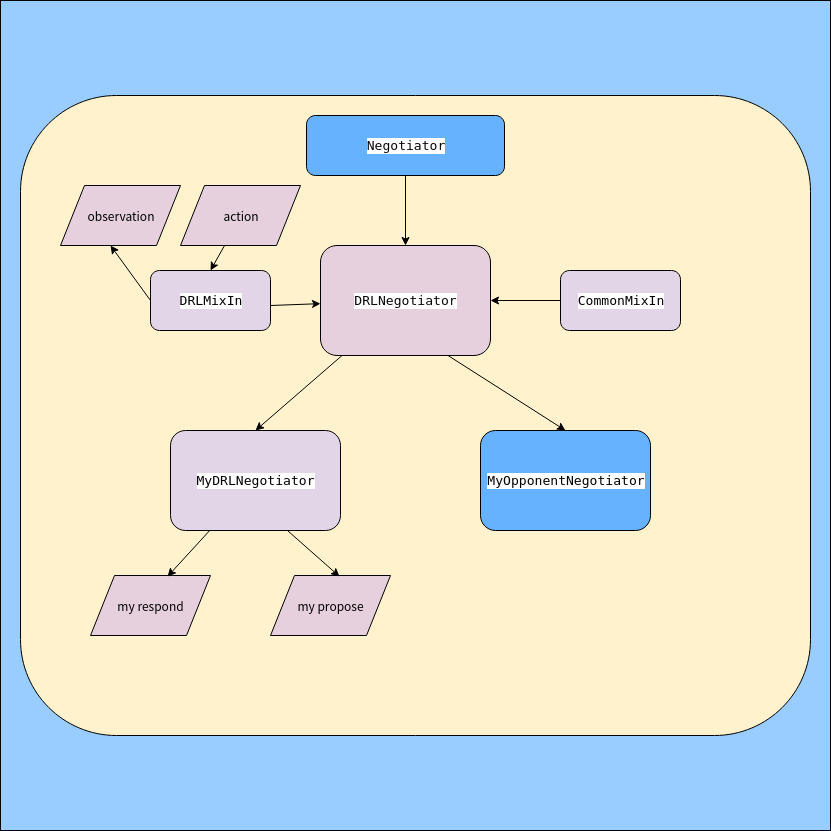

The diagram above was exported from draw.io. Its source (the exported page's mxGraphModel, read from the mxfile embedded in the PNG):
<mxGraphModel dx="1581" dy="808" grid="1" gridSize="10" guides="1" tooltips="1" connect="1" arrows="1" fold="1" page="1" pageScale="1" pageWidth="827" pageHeight="1169" math="0" shadow="0">
  <root>
    <mxCell id="0" />
    <mxCell id="1" parent="0" />
    <mxCell id="STF2XzqA4mqvGn46uijJ-27" value="" style="whiteSpace=wrap;html=1;aspect=fixed;fillColor=#99CCFF;" vertex="1" parent="1">
      <mxGeometry y="6" width="830" height="830" as="geometry" />
    </mxCell>
    <mxCell id="STF2XzqA4mqvGn46uijJ-1" value="" style="rounded=1;whiteSpace=wrap;html=1;fillColor=#FFF2CC;" vertex="1" parent="1">
      <mxGeometry x="20" y="101" width="790" height="640" as="geometry" />
    </mxCell>
    <mxCell id="STF2XzqA4mqvGn46uijJ-2" value="&lt;pre style=&quot;background-color: #ffffff ; color: #080808 ; font-family: &amp;#34;jetbrains mono&amp;#34; , monospace ; font-size: 9.8pt&quot;&gt;DRLNegotiator&lt;/pre&gt;" style="rounded=1;whiteSpace=wrap;html=1;fillColor=#E6D0DE;" vertex="1" parent="1">
      <mxGeometry x="320" y="251" width="170" height="110" as="geometry" />
    </mxCell>
    <mxCell id="STF2XzqA4mqvGn46uijJ-3" value="&lt;pre style=&quot;background-color: #ffffff ; color: #080808 ; font-family: &amp;#34;jetbrains mono&amp;#34; , monospace ; font-size: 9.8pt&quot;&gt;&lt;span style=&quot;color: #000000&quot;&gt;MyDRLNegotiator&lt;/span&gt;&lt;/pre&gt;" style="rounded=1;whiteSpace=wrap;html=1;fillColor=#E1D5E7;" vertex="1" parent="1">
      <mxGeometry x="170" y="436" width="170" height="100" as="geometry" />
    </mxCell>
    <mxCell id="STF2XzqA4mqvGn46uijJ-4" value="&lt;pre style=&quot;background-color: #ffffff ; color: #080808 ; font-family: &amp;#34;jetbrains mono&amp;#34; , monospace ; font-size: 9.8pt&quot;&gt;Negotiator&lt;/pre&gt;" style="rounded=1;whiteSpace=wrap;html=1;fillColor=#66B2FF;" vertex="1" parent="1">
      <mxGeometry x="306" y="121" width="198" height="60" as="geometry" />
    </mxCell>
    <mxCell id="STF2XzqA4mqvGn46uijJ-7" value="&lt;pre style=&quot;background-color: #ffffff ; color: #080808 ; font-family: &amp;#34;jetbrains mono&amp;#34; , monospace ; font-size: 9.8pt&quot;&gt;&lt;span style=&quot;color: #000000&quot;&gt;MyOpponentNegotiator&lt;/span&gt;&lt;/pre&gt;" style="rounded=1;whiteSpace=wrap;html=1;fillColor=#66B2FF;" vertex="1" parent="1">
      <mxGeometry x="480" y="436" width="170" height="100" as="geometry" />
    </mxCell>
    <mxCell id="STF2XzqA4mqvGn46uijJ-8" value="" style="endArrow=classic;html=1;exitX=0.5;exitY=1;exitDx=0;exitDy=0;entryX=0.5;entryY=0;entryDx=0;entryDy=0;" edge="1" parent="1" source="STF2XzqA4mqvGn46uijJ-4" target="STF2XzqA4mqvGn46uijJ-2">
      <mxGeometry width="50" height="50" relative="1" as="geometry">
        <mxPoint x="205" y="281" as="sourcePoint" />
        <mxPoint x="255" y="231" as="targetPoint" />
      </mxGeometry>
    </mxCell>
    <mxCell id="STF2XzqA4mqvGn46uijJ-9" value="&lt;pre style=&quot;background-color: #ffffff ; color: #080808 ; font-family: &amp;#34;jetbrains mono&amp;#34; , monospace ; font-size: 9.8pt&quot;&gt;&lt;span style=&quot;color: #000000&quot;&gt;DRLMixIn&lt;/span&gt;&lt;/pre&gt;" style="rounded=1;whiteSpace=wrap;html=1;fillColor=#E1D5E7;" vertex="1" parent="1">
      <mxGeometry x="150" y="276" width="120" height="60" as="geometry" />
    </mxCell>
    <mxCell id="STF2XzqA4mqvGn46uijJ-10" value="&lt;pre style=&quot;background-color: #ffffff ; color: #080808 ; font-family: &amp;#34;jetbrains mono&amp;#34; , monospace ; font-size: 9.8pt&quot;&gt;&lt;span style=&quot;color: #000000&quot;&gt;CommonMixIn&lt;/span&gt;&lt;/pre&gt;" style="rounded=1;whiteSpace=wrap;html=1;fillColor=#E1D5E7;" vertex="1" parent="1">
      <mxGeometry x="560" y="276" width="120" height="60" as="geometry" />
    </mxCell>
    <mxCell id="STF2XzqA4mqvGn46uijJ-11" value="" style="endArrow=classic;html=1;" edge="1" parent="1" target="STF2XzqA4mqvGn46uijJ-2">
      <mxGeometry width="50" height="50" relative="1" as="geometry">
        <mxPoint x="270" y="311" as="sourcePoint" />
        <mxPoint x="320" y="261" as="targetPoint" />
      </mxGeometry>
    </mxCell>
    <mxCell id="STF2XzqA4mqvGn46uijJ-12" value="" style="endArrow=classic;html=1;entryX=1;entryY=0.5;entryDx=0;entryDy=0;exitX=0;exitY=0.5;exitDx=0;exitDy=0;" edge="1" parent="1" source="STF2XzqA4mqvGn46uijJ-10" target="STF2XzqA4mqvGn46uijJ-2">
      <mxGeometry width="50" height="50" relative="1" as="geometry">
        <mxPoint x="540" y="421" as="sourcePoint" />
        <mxPoint x="590" y="371" as="targetPoint" />
      </mxGeometry>
    </mxCell>
    <mxCell id="STF2XzqA4mqvGn46uijJ-13" value="" style="endArrow=classic;html=1;entryX=0.5;entryY=0;entryDx=0;entryDy=0;" edge="1" parent="1" source="STF2XzqA4mqvGn46uijJ-2" target="STF2XzqA4mqvGn46uijJ-3">
      <mxGeometry width="50" height="50" relative="1" as="geometry">
        <mxPoint x="365" y="591" as="sourcePoint" />
        <mxPoint x="415" y="541" as="targetPoint" />
      </mxGeometry>
    </mxCell>
    <mxCell id="STF2XzqA4mqvGn46uijJ-14" value="" style="endArrow=classic;html=1;exitX=0.75;exitY=1;exitDx=0;exitDy=0;entryX=0.5;entryY=0;entryDx=0;entryDy=0;" edge="1" parent="1" source="STF2XzqA4mqvGn46uijJ-2" target="STF2XzqA4mqvGn46uijJ-7">
      <mxGeometry width="50" height="50" relative="1" as="geometry">
        <mxPoint x="540" y="411" as="sourcePoint" />
        <mxPoint x="590" y="361" as="targetPoint" />
      </mxGeometry>
    </mxCell>
    <mxCell id="STF2XzqA4mqvGn46uijJ-18" value="my respond" style="shape=parallelogram;perimeter=parallelogramPerimeter;whiteSpace=wrap;html=1;fillColor=#E6D0DE;" vertex="1" parent="1">
      <mxGeometry x="90" y="581" width="120" height="60" as="geometry" />
    </mxCell>
    <mxCell id="STF2XzqA4mqvGn46uijJ-19" value="my propose" style="shape=parallelogram;perimeter=parallelogramPerimeter;whiteSpace=wrap;html=1;fillColor=#E6D0DE;" vertex="1" parent="1">
      <mxGeometry x="270" y="581" width="120" height="60" as="geometry" />
    </mxCell>
    <mxCell id="STF2XzqA4mqvGn46uijJ-20" value="" style="endArrow=classic;html=1;entryX=0.642;entryY=0.017;entryDx=0;entryDy=0;entryPerimeter=0;" edge="1" parent="1" source="STF2XzqA4mqvGn46uijJ-3" target="STF2XzqA4mqvGn46uijJ-18">
      <mxGeometry width="50" height="50" relative="1" as="geometry">
        <mxPoint x="160" y="591" as="sourcePoint" />
        <mxPoint x="210" y="541" as="targetPoint" />
      </mxGeometry>
    </mxCell>
    <mxCell id="STF2XzqA4mqvGn46uijJ-21" value="" style="endArrow=classic;html=1;exitX=0.688;exitY=1;exitDx=0;exitDy=0;exitPerimeter=0;" edge="1" parent="1" source="STF2XzqA4mqvGn46uijJ-3">
      <mxGeometry width="50" height="50" relative="1" as="geometry">
        <mxPoint x="380" y="561" as="sourcePoint" />
        <mxPoint x="339" y="582" as="targetPoint" />
      </mxGeometry>
    </mxCell>
    <mxCell id="STF2XzqA4mqvGn46uijJ-22" value="observation" style="shape=parallelogram;perimeter=parallelogramPerimeter;whiteSpace=wrap;html=1;fillColor=#E6D0DE;" vertex="1" parent="1">
      <mxGeometry x="60" y="191" width="120" height="60" as="geometry" />
    </mxCell>
    <mxCell id="STF2XzqA4mqvGn46uijJ-24" value="action" style="shape=parallelogram;perimeter=parallelogramPerimeter;whiteSpace=wrap;html=1;fillColor=#E6D0DE;" vertex="1" parent="1">
      <mxGeometry x="180" y="191" width="120" height="60" as="geometry" />
    </mxCell>
    <mxCell id="STF2XzqA4mqvGn46uijJ-25" value="" style="endArrow=classic;html=1;exitX=0.367;exitY=1;exitDx=0;exitDy=0;exitPerimeter=0;entryX=0.5;entryY=0;entryDx=0;entryDy=0;" edge="1" parent="1" source="STF2XzqA4mqvGn46uijJ-24" target="STF2XzqA4mqvGn46uijJ-9">
      <mxGeometry width="50" height="50" relative="1" as="geometry">
        <mxPoint x="150" y="386" as="sourcePoint" />
        <mxPoint x="200" y="336" as="targetPoint" />
      </mxGeometry>
    </mxCell>
    <mxCell id="STF2XzqA4mqvGn46uijJ-26" value="" style="endArrow=classic;html=1;exitX=0;exitY=0.5;exitDx=0;exitDy=0;" edge="1" parent="1" source="STF2XzqA4mqvGn46uijJ-9">
      <mxGeometry width="50" height="50" relative="1" as="geometry">
        <mxPoint x="60" y="301" as="sourcePoint" />
        <mxPoint x="110" y="251" as="targetPoint" />
      </mxGeometry>
    </mxCell>
  </root>
</mxGraphModel>